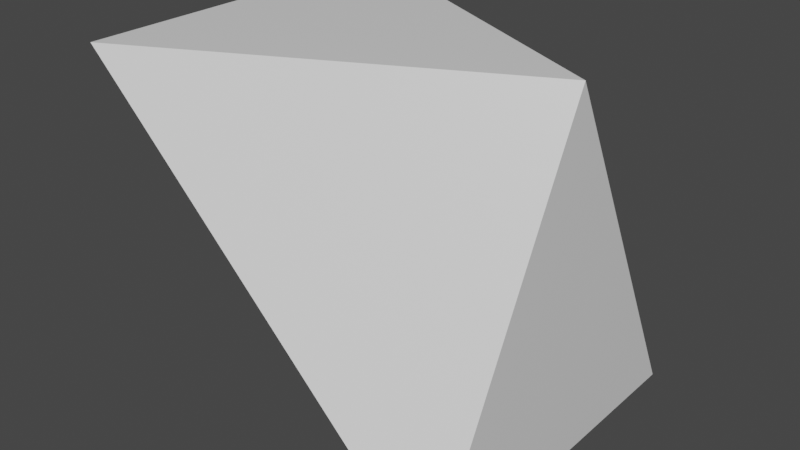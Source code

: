 # Source: energy-pickup-1.blend  (saved by Blender 2.80.75; exported with 4.5.12 LTS)
import bpy
from mathutils import Matrix  # noqa: F401  (used for matrix-valued properties, if any)

bpy.ops.wm.read_factory_settings(use_empty=True)
scene = bpy.context.scene
scene.name = 'Scene'

# ---- collections
col_collection = bpy.data.collections.new('Collection'); scene.collection.children.link(col_collection)

# ---- materials (node trees are filled in below, after node groups)
mat_material = bpy.data.materials.new('Material')
mat_material.alpha_threshold = 0.0
mat_material.use_transparent_shadow = False
mat_material.line_color = (0.0, 0.0, 0.0, 1.0)

# ---- material node trees
mat_material.use_nodes = True; mat_material.node_tree.nodes.clear()
_N = mat_material.node_tree.nodes; _L = mat_material.node_tree.links
n0 = _N.new('ShaderNodeOutputMaterial'); n0.name = 'Material Output'; n0.location = (300, 300)
n1 = _N.new('ShaderNodeBsdfPrincipled'); n1.name = 'Principled BSDF'; n1.location = (10, 300)
n1.distribution = 'GGX'
n1.subsurface_method = 'BURLEY'
n1.inputs[2].default_value = 0.4
n1.inputs[3].default_value = 1.45
n1.inputs[27].default_value = (0.0, 0.0, 0.0, 1.0)
n1.inputs[28].default_value = 1.0
_L.new(n1.outputs[0], n0.inputs[0])
n0.is_active_output = True

# ---- world
world_world = bpy.data.worlds.new('World'); scene.world = world_world
world_world.use_nodes = True; world_world.node_tree.nodes.clear()
_N = world_world.node_tree.nodes; _L = world_world.node_tree.links
n0 = _N.new('ShaderNodeOutputWorld'); n0.name = 'World Output'; n0.location = (300, 300)
n1 = _N.new('ShaderNodeBackground'); n1.name = 'Background'; n1.location = (10, 300)
n1.inputs[0].default_value = (0.05088, 0.05088, 0.05088, 1.0)
_L.new(n1.outputs[0], n0.inputs[0])
n0.is_active_output = True
world_world.color = (0.05088, 0.05088, 0.05088)
world_world.use_sun_shadow = False
world_world.sun_shadow_jitter_overblur = 0.0

# ---- meshes
me_cube = bpy.data.meshes.new('Cube')
me_cube.from_pydata([(1.0, 0.0, 1.0), (1.0, 1.0, -1.0), (1.0, -1.0, -1.0), (-1.0, 1.0, 1.0), (-1.0, 0.0, -1.0), (-1.0, -1.0, 1.0)], [], [(0, 3, 5), (2, 5, 4), (4, 5, 3), (4, 1, 2), (1, 0, 2), (4, 3, 1), (5, 2, 0), (1, 3, 0)])
_uv = me_cube.uv_layers.new(name='UVMap')
_uv.uv.foreach_set('vector', [0.375, 0.0, 0.625, 0.0, 0.625, 0.25, 0.375, 0.25, 0.625, 0.5, 0.375, 0.5, 0.375, 0.5, 0.625, 0.5, 0.625, 0.75, 0.375, 0.75, 0.625, 0.75, 0.625, 1.0, 0.125, 0.5, 0.375, 0.75, 0.125, 0.75, 0.625, 0.5, 0.875, 0.5, 0.625, 0.75, 0.625, 0.5, 0.375, 0.25, 0.625, 0.25, 0.625, 0.75, 0.875, 0.5, 0.875, 0.75])
me_cube.materials.append(mat_material)
me_cube.use_remesh_preserve_volume = False
me_cube.use_remesh_preserve_attributes = False
me_cube.use_mirror_vertex_groups = False
me_cube.update()

# ---- objects
ob_cube = bpy.data.objects.new('Cube', me_cube)

# ---- transforms, parenting, visibility, modifiers, constraints
ob_cube.location = (0.0, 0.0, 0.0)
ob_cube.lock_rotations_4d = False
ob_cube.empty_display_type = 'ARROWS'
ob_cube.lineart.crease_threshold = 0.0

# ---- collection membership
col_collection.objects.link(ob_cube)

# ---- scene / render settings (as saved in the file)
scene.frame_start = 1; scene.frame_end = 250; scene.frame_set(1)
scene.render.engine = 'BLENDER_EEVEE_NEXT'
scene.cycles.use_denoising = False
scene.cycles.samples = 128
scene.cycles.sampling_pattern = 'TABULATED_SOBOL'
scene.cycles.use_adaptive_sampling = False
scene.cycles.use_light_tree = False
scene.view_settings.view_transform = 'Filmic'
bpy.context.view_layer.update()

# ---- added for rendering (the .blend has no active camera and no usable light): camera, sun
cam_auto = bpy.data.cameras.new('AutoCamera')
cam_auto.lens = 50.0
cam_auto.sensor_width = 36.0
cam_auto.clip_end = 1000.0
ob_auto_camera = bpy.data.objects.new('AutoCamera', cam_auto)
scene.collection.objects.link(ob_auto_camera)
ob_auto_camera.location = (3.20507, -3.84609, 2.56406)
ob_auto_camera.rotation_euler = (1.09748, -7.21219e-08, 0.694738)
scene.camera = ob_auto_camera
light_auto_sun = bpy.data.lights.new('AutoSun', 'SUN')
light_auto_sun.energy = 3.0
light_auto_sun.angle = 0.0523599
ob_auto_sun = bpy.data.objects.new('AutoSun', light_auto_sun)
scene.collection.objects.link(ob_auto_sun)
ob_auto_sun.rotation_euler = (0.872665, 0.174533, 0.523599)
bpy.context.view_layer.update()
